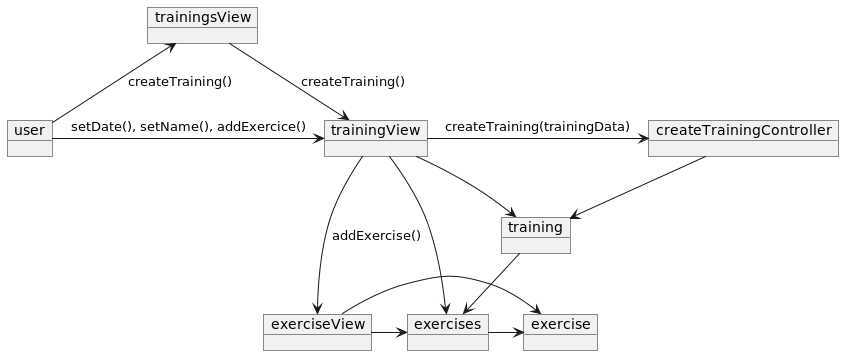

The diagram above was rendered by PlantUML. Its source (embedded in the PNG):
@startuml

object user
object trainingsView
object trainingView
object exerciseView
object createTrainingController
object training
object exercise
object exercises


user -up-> trainingsView : createTraining()
trainingsView -down-> trainingView : createTraining()
user -right-> trainingView : setDate(), setName(), addExercice()
trainingView -right-> createTrainingController : createTraining(trainingData)
createTrainingController --> training
training -down-> exercises
trainingView --> training
trainingView -down-> exercises
trainingView -down-> exerciseView : addExercise()
exerciseView -right-> exercises
exerciseView -right-> exercise
exercises -right-> exercise
@enduml